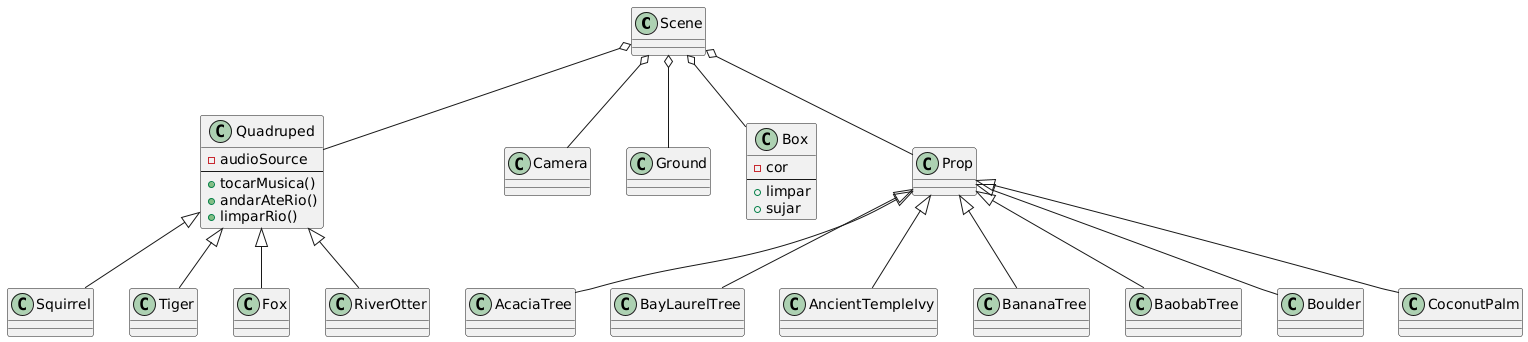

The diagram above was rendered by PlantUML. Its source (embedded in the PNG):
@startuml
class Scene

class Quadruped {
    -audioSource
    --
    +tocarMusica()
    +andarAteRio()
    +limparRio()
}

class Squirrel extends Quadruped
class Tiger extends Quadruped
class Fox extends Quadruped
class RiverOtter extends Quadruped

class Camera
class Ground
class Box {
    -cor
    --
    +limpar
    +sujar
}

class Prop

class AcaciaTree extends Prop
class BayLaurelTree extends Prop
class AncientTempleIvy extends Prop
class BananaTree extends Prop
class BaobabTree extends Prop
class Boulder extends Prop
class CoconutPalm extends Prop

Scene  o-- Quadruped
Scene o-- Camera
Scene o-- Box
Scene o-- Ground
Scene o-- Prop
@enduml